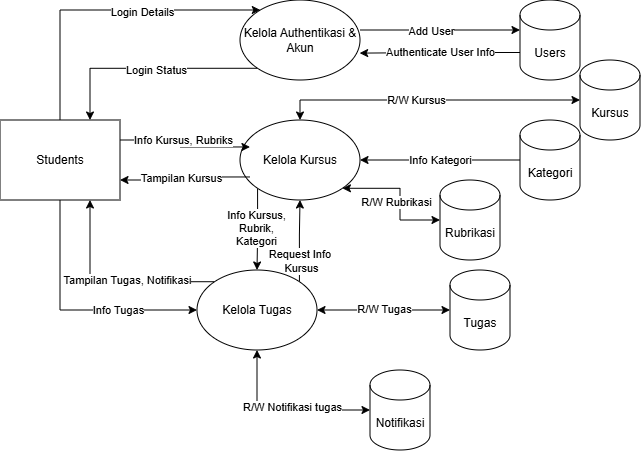

The diagram above was exported from draw.io. Its source (the exported page's mxGraphModel, read from the mxfile embedded in the PNG):
<mxGraphModel dx="615" dy="353" grid="1" gridSize="10" guides="1" tooltips="1" connect="1" arrows="1" fold="1" page="1" pageScale="1" pageWidth="827" pageHeight="583" math="0" shadow="0">
  <root>
    <mxCell id="0" />
    <mxCell id="1" parent="0" />
    <mxCell id="mTdx3yaTF70Ebr6t2kk_-6" edge="1" parent="1" source="mTdx3yaTF70Ebr6t2kk_-1" style="edgeStyle=orthogonalEdgeStyle;rounded=0;orthogonalLoop=1;jettySize=auto;html=1;exitX=0.5;exitY=0;exitDx=0;exitDy=0;" target="mTdx3yaTF70Ebr6t2kk_-2">
      <mxGeometry relative="1" as="geometry">
        <Array as="points">
          <mxPoint x="100" y="110" />
        </Array>
      </mxGeometry>
    </mxCell>
    <mxCell id="mTdx3yaTF70Ebr6t2kk_-12" connectable="0" parent="mTdx3yaTF70Ebr6t2kk_-6" style="edgeLabel;html=1;align=center;verticalAlign=middle;resizable=0;points=[];" value="Login Details" vertex="1">
      <mxGeometry relative="1" x="0.2376" y="-2" as="geometry">
        <mxPoint as="offset" />
      </mxGeometry>
    </mxCell>
    <mxCell id="mTdx3yaTF70Ebr6t2kk_-11" edge="1" parent="1" source="mTdx3yaTF70Ebr6t2kk_-1" style="edgeStyle=orthogonalEdgeStyle;rounded=0;orthogonalLoop=1;jettySize=auto;html=1;exitX=0.5;exitY=1;exitDx=0;exitDy=0;entryX=0;entryY=0.5;entryDx=0;entryDy=0;" target="mTdx3yaTF70Ebr6t2kk_-4">
      <mxGeometry relative="1" as="geometry">
        <Array as="points">
          <mxPoint x="100" y="410" />
        </Array>
        <mxPoint x="250" y="410" as="targetPoint" />
      </mxGeometry>
    </mxCell>
    <mxCell id="mTdx3yaTF70Ebr6t2kk_-15" connectable="0" parent="mTdx3yaTF70Ebr6t2kk_-11" style="edgeLabel;html=1;align=center;verticalAlign=middle;resizable=0;points=[];" value="Info Tugas" vertex="1">
      <mxGeometry relative="1" x="0.1393" y="-4" as="geometry">
        <mxPoint x="27" y="-4" as="offset" />
      </mxGeometry>
    </mxCell>
    <mxCell id="mTdx3yaTF70Ebr6t2kk_-1" parent="1" style="rounded=0;whiteSpace=wrap;html=1;" value="Students" vertex="1">
      <mxGeometry height="80" width="120" x="40" y="220" as="geometry" />
    </mxCell>
    <mxCell id="mTdx3yaTF70Ebr6t2kk_-7" edge="1" parent="1" source="mTdx3yaTF70Ebr6t2kk_-2" style="edgeStyle=orthogonalEdgeStyle;rounded=0;orthogonalLoop=1;jettySize=auto;html=1;exitX=0;exitY=1;exitDx=0;exitDy=0;entryX=0.75;entryY=0;entryDx=0;entryDy=0;" target="mTdx3yaTF70Ebr6t2kk_-1">
      <mxGeometry relative="1" as="geometry" />
    </mxCell>
    <mxCell id="mTdx3yaTF70Ebr6t2kk_-13" connectable="0" parent="mTdx3yaTF70Ebr6t2kk_-7" style="edgeLabel;html=1;align=center;verticalAlign=middle;resizable=0;points=[];" value="Login Status" vertex="1">
      <mxGeometry relative="1" x="-0.0728" y="1" as="geometry">
        <mxPoint as="offset" />
      </mxGeometry>
    </mxCell>
    <mxCell id="mTdx3yaTF70Ebr6t2kk_-28" edge="1" parent="1" style="edgeStyle=orthogonalEdgeStyle;rounded=0;orthogonalLoop=1;jettySize=auto;html=1;exitX=1;exitY=0.5;exitDx=0;exitDy=0;">
      <mxGeometry relative="1" as="geometry">
        <Array as="points">
          <mxPoint x="400" y="130" />
          <mxPoint x="400" y="130" />
        </Array>
        <mxPoint x="400" y="129.99999999999994" as="sourcePoint" />
        <mxPoint x="560" y="129.99999999999994" as="targetPoint" />
      </mxGeometry>
    </mxCell>
    <mxCell id="mTdx3yaTF70Ebr6t2kk_-29" connectable="0" parent="mTdx3yaTF70Ebr6t2kk_-28" style="edgeLabel;html=1;align=center;verticalAlign=middle;resizable=0;points=[];" value="Add User" vertex="1">
      <mxGeometry relative="1" x="-0.1194" y="-1" as="geometry">
        <mxPoint as="offset" />
      </mxGeometry>
    </mxCell>
    <mxCell id="mTdx3yaTF70Ebr6t2kk_-2" parent="1" style="ellipse;whiteSpace=wrap;html=1;" value="Kelola Authentikasi &amp;amp; Akun" vertex="1">
      <mxGeometry height="80" width="120" x="280" y="100" as="geometry" />
    </mxCell>
    <mxCell id="mTdx3yaTF70Ebr6t2kk_-37" edge="1" parent="1" source="mTdx3yaTF70Ebr6t2kk_-3" style="edgeStyle=orthogonalEdgeStyle;rounded=0;orthogonalLoop=1;jettySize=auto;html=1;exitX=0.5;exitY=0;exitDx=0;exitDy=0;startArrow=classic;startFill=1;" target="mTdx3yaTF70Ebr6t2kk_-22">
      <mxGeometry relative="1" as="geometry" />
    </mxCell>
    <mxCell id="mTdx3yaTF70Ebr6t2kk_-38" connectable="0" parent="mTdx3yaTF70Ebr6t2kk_-37" style="edgeLabel;html=1;align=center;verticalAlign=middle;resizable=0;points=[];" value="R/W Kursus" vertex="1">
      <mxGeometry relative="1" x="-0.0969" as="geometry">
        <mxPoint as="offset" />
      </mxGeometry>
    </mxCell>
    <mxCell id="N4j-tl1FH-k5pcCfrgAg-10" edge="1" parent="1" source="mTdx3yaTF70Ebr6t2kk_-3" style="edgeStyle=orthogonalEdgeStyle;rounded=0;orthogonalLoop=1;jettySize=auto;html=1;exitX=1;exitY=0.5;exitDx=0;exitDy=0;startArrow=classic;startFill=1;endArrow=none;endFill=0;" target="N4j-tl1FH-k5pcCfrgAg-9">
      <mxGeometry relative="1" as="geometry" />
    </mxCell>
    <mxCell id="N4j-tl1FH-k5pcCfrgAg-11" connectable="0" parent="N4j-tl1FH-k5pcCfrgAg-10" style="edgeLabel;html=1;align=center;verticalAlign=middle;resizable=0;points=[];" value="Info Kategori" vertex="1">
      <mxGeometry relative="1" x="-0.1385" y="2" as="geometry">
        <mxPoint x="11" y="2" as="offset" />
      </mxGeometry>
    </mxCell>
    <mxCell id="N4j-tl1FH-k5pcCfrgAg-16" edge="1" parent="1" source="mTdx3yaTF70Ebr6t2kk_-3" style="edgeStyle=orthogonalEdgeStyle;rounded=0;orthogonalLoop=1;jettySize=auto;html=1;exitX=0;exitY=1;exitDx=0;exitDy=0;entryX=0.5;entryY=0;entryDx=0;entryDy=0;" target="mTdx3yaTF70Ebr6t2kk_-4">
      <mxGeometry relative="1" as="geometry" />
    </mxCell>
    <mxCell id="N4j-tl1FH-k5pcCfrgAg-17" connectable="0" parent="N4j-tl1FH-k5pcCfrgAg-16" style="edgeLabel;html=1;align=center;verticalAlign=middle;resizable=0;points=[];" value="Info Kursus,&lt;div&gt;Rubrik,&lt;/div&gt;&lt;div&gt;Kategori&lt;/div&gt;" vertex="1">
      <mxGeometry relative="1" x="-0.0394" y="-2" as="geometry">
        <mxPoint as="offset" />
      </mxGeometry>
    </mxCell>
    <mxCell id="mTdx3yaTF70Ebr6t2kk_-3" parent="1" style="ellipse;whiteSpace=wrap;html=1;" value="Kelola Kursus" vertex="1">
      <mxGeometry height="80" width="120" x="280" y="220" as="geometry" />
    </mxCell>
    <mxCell id="mTdx3yaTF70Ebr6t2kk_-10" edge="1" parent="1" source="mTdx3yaTF70Ebr6t2kk_-4" style="edgeStyle=orthogonalEdgeStyle;rounded=0;orthogonalLoop=1;jettySize=auto;html=1;exitX=0;exitY=0;exitDx=0;exitDy=0;entryX=0.75;entryY=1;entryDx=0;entryDy=0;" target="mTdx3yaTF70Ebr6t2kk_-1">
      <mxGeometry relative="1" as="geometry" />
    </mxCell>
    <mxCell id="mTdx3yaTF70Ebr6t2kk_-17" connectable="0" parent="mTdx3yaTF70Ebr6t2kk_-10" style="edgeLabel;html=1;align=center;verticalAlign=middle;resizable=0;points=[];" value="Tampilan Tugas, Notifikasi" vertex="1">
      <mxGeometry relative="1" x="-0.1447" y="-2" as="geometry">
        <mxPoint as="offset" />
      </mxGeometry>
    </mxCell>
    <mxCell id="mTdx3yaTF70Ebr6t2kk_-27" edge="1" parent="1" source="mTdx3yaTF70Ebr6t2kk_-4" style="edgeStyle=orthogonalEdgeStyle;rounded=0;orthogonalLoop=1;jettySize=auto;html=1;exitX=1;exitY=0.5;exitDx=0;exitDy=0;startArrow=classic;startFill=1;" target="mTdx3yaTF70Ebr6t2kk_-23">
      <mxGeometry relative="1" as="geometry" />
    </mxCell>
    <mxCell id="mTdx3yaTF70Ebr6t2kk_-35" connectable="0" parent="mTdx3yaTF70Ebr6t2kk_-27" style="edgeLabel;html=1;align=center;verticalAlign=middle;resizable=0;points=[];" value="R/W Tugas" vertex="1">
      <mxGeometry relative="1" x="0.0101" y="1" as="geometry">
        <mxPoint as="offset" />
      </mxGeometry>
    </mxCell>
    <mxCell id="N4j-tl1FH-k5pcCfrgAg-14" edge="1" parent="1" source="mTdx3yaTF70Ebr6t2kk_-4" style="edgeStyle=orthogonalEdgeStyle;rounded=0;orthogonalLoop=1;jettySize=auto;html=1;exitX=1;exitY=0;exitDx=0;exitDy=0;entryX=0.5;entryY=1;entryDx=0;entryDy=0;" target="mTdx3yaTF70Ebr6t2kk_-3">
      <mxGeometry relative="1" as="geometry" />
    </mxCell>
    <mxCell id="N4j-tl1FH-k5pcCfrgAg-18" connectable="0" parent="N4j-tl1FH-k5pcCfrgAg-14" style="edgeLabel;html=1;align=center;verticalAlign=middle;resizable=0;points=[];" value="Request Info&amp;nbsp;&lt;div&gt;Kursus&lt;/div&gt;" vertex="1">
      <mxGeometry relative="1" x="-0.5518" as="geometry">
        <mxPoint x="1" y="-3" as="offset" />
      </mxGeometry>
    </mxCell>
    <mxCell id="mTdx3yaTF70Ebr6t2kk_-4" parent="1" style="ellipse;whiteSpace=wrap;html=1;" value="Kelola Tugas" vertex="1">
      <mxGeometry height="80" width="120" x="237" y="370" as="geometry" />
    </mxCell>
    <mxCell id="mTdx3yaTF70Ebr6t2kk_-8" edge="1" parent="1" source="mTdx3yaTF70Ebr6t2kk_-1" style="edgeStyle=orthogonalEdgeStyle;rounded=0;orthogonalLoop=1;jettySize=auto;html=1;exitX=1;exitY=0.25;exitDx=0;exitDy=0;entryX=0.083;entryY=0.337;entryDx=0;entryDy=0;entryPerimeter=0;" target="mTdx3yaTF70Ebr6t2kk_-3">
      <mxGeometry relative="1" as="geometry" />
    </mxCell>
    <mxCell id="mTdx3yaTF70Ebr6t2kk_-14" connectable="0" parent="mTdx3yaTF70Ebr6t2kk_-8" style="edgeLabel;html=1;align=center;verticalAlign=middle;resizable=0;points=[];" value="Info Kursus, Rubriks" vertex="1">
      <mxGeometry relative="1" x="-0.23" as="geometry">
        <mxPoint x="10" as="offset" />
      </mxGeometry>
    </mxCell>
    <mxCell id="mTdx3yaTF70Ebr6t2kk_-9" edge="1" parent="1" source="mTdx3yaTF70Ebr6t2kk_-1" style="edgeStyle=orthogonalEdgeStyle;rounded=0;orthogonalLoop=1;jettySize=auto;html=1;exitX=1;exitY=0.75;exitDx=0;exitDy=0;entryX=0.083;entryY=0.712;entryDx=0;entryDy=0;entryPerimeter=0;startArrow=classic;startFill=1;endArrow=none;endFill=0;" target="mTdx3yaTF70Ebr6t2kk_-3">
      <mxGeometry relative="1" as="geometry" />
    </mxCell>
    <mxCell id="mTdx3yaTF70Ebr6t2kk_-25" connectable="0" parent="mTdx3yaTF70Ebr6t2kk_-9" style="edgeLabel;html=1;align=center;verticalAlign=middle;resizable=0;points=[];" value="Tampilan Kursus" vertex="1">
      <mxGeometry relative="1" x="-0.2969" y="2" as="geometry">
        <mxPoint x="14" as="offset" />
      </mxGeometry>
    </mxCell>
    <mxCell id="mTdx3yaTF70Ebr6t2kk_-18" parent="1" style="shape=cylinder3;whiteSpace=wrap;html=1;boundedLbl=1;backgroundOutline=1;size=15;" value="Users" vertex="1">
      <mxGeometry height="80" width="60" x="560" y="100" as="geometry" />
    </mxCell>
    <mxCell id="mTdx3yaTF70Ebr6t2kk_-22" parent="1" style="shape=cylinder3;whiteSpace=wrap;html=1;boundedLbl=1;backgroundOutline=1;size=15;" value="Kursus" vertex="1">
      <mxGeometry height="80" width="60" x="620" y="160" as="geometry" />
    </mxCell>
    <mxCell id="mTdx3yaTF70Ebr6t2kk_-23" parent="1" style="shape=cylinder3;whiteSpace=wrap;html=1;boundedLbl=1;backgroundOutline=1;size=15;" value="Tugas" vertex="1">
      <mxGeometry height="80" width="60" x="490" y="370" as="geometry" />
    </mxCell>
    <mxCell id="N4j-tl1FH-k5pcCfrgAg-1" parent="1" style="shape=cylinder3;whiteSpace=wrap;html=1;boundedLbl=1;backgroundOutline=1;size=15;" value="Notifikasi" vertex="1">
      <mxGeometry height="80" width="60" x="410" y="470" as="geometry" />
    </mxCell>
    <mxCell id="N4j-tl1FH-k5pcCfrgAg-2" edge="1" parent="1" source="mTdx3yaTF70Ebr6t2kk_-4" style="edgeStyle=orthogonalEdgeStyle;rounded=0;orthogonalLoop=1;jettySize=auto;html=1;exitX=0.5;exitY=1;exitDx=0;exitDy=0;entryX=0;entryY=0.5;entryDx=0;entryDy=0;entryPerimeter=0;startArrow=classic;startFill=1;" target="N4j-tl1FH-k5pcCfrgAg-1">
      <mxGeometry relative="1" as="geometry" />
    </mxCell>
    <mxCell id="N4j-tl1FH-k5pcCfrgAg-3" connectable="0" parent="N4j-tl1FH-k5pcCfrgAg-2" style="edgeLabel;html=1;align=center;verticalAlign=middle;resizable=0;points=[];" value="R/W Notifikasi tugas" vertex="1">
      <mxGeometry relative="1" x="0.0976" y="3" as="geometry">
        <mxPoint as="offset" />
      </mxGeometry>
    </mxCell>
    <mxCell id="N4j-tl1FH-k5pcCfrgAg-4" parent="1" style="shape=cylinder3;whiteSpace=wrap;html=1;boundedLbl=1;backgroundOutline=1;size=15;" value="Rubrikasi" vertex="1">
      <mxGeometry height="80" width="60" x="480" y="280" as="geometry" />
    </mxCell>
    <mxCell id="N4j-tl1FH-k5pcCfrgAg-5" edge="1" parent="1" source="mTdx3yaTF70Ebr6t2kk_-3" style="edgeStyle=orthogonalEdgeStyle;rounded=0;orthogonalLoop=1;jettySize=auto;html=1;exitX=1;exitY=1;exitDx=0;exitDy=0;entryX=0;entryY=0.5;entryDx=0;entryDy=0;entryPerimeter=0;startArrow=classic;startFill=1;" target="N4j-tl1FH-k5pcCfrgAg-4">
      <mxGeometry relative="1" as="geometry" />
    </mxCell>
    <mxCell id="N4j-tl1FH-k5pcCfrgAg-6" connectable="0" parent="N4j-tl1FH-k5pcCfrgAg-5" style="edgeLabel;html=1;align=center;verticalAlign=middle;resizable=0;points=[];" value="R/W Rubrikasi" vertex="1">
      <mxGeometry relative="1" x="0.0944" y="-4" as="geometry">
        <mxPoint as="offset" />
      </mxGeometry>
    </mxCell>
    <mxCell id="N4j-tl1FH-k5pcCfrgAg-7" edge="1" parent="1" source="mTdx3yaTF70Ebr6t2kk_-18" style="edgeStyle=orthogonalEdgeStyle;rounded=0;orthogonalLoop=1;jettySize=auto;html=1;exitX=0;exitY=0;exitDx=0;exitDy=52.5;exitPerimeter=0;entryX=0.997;entryY=0.664;entryDx=0;entryDy=0;entryPerimeter=0;" target="mTdx3yaTF70Ebr6t2kk_-2">
      <mxGeometry relative="1" as="geometry" />
    </mxCell>
    <mxCell id="N4j-tl1FH-k5pcCfrgAg-8" connectable="0" parent="N4j-tl1FH-k5pcCfrgAg-7" style="edgeLabel;html=1;align=center;verticalAlign=middle;resizable=0;points=[];" value="Authenticate User Info" vertex="1">
      <mxGeometry relative="1" x="0.1829" y="-1" as="geometry">
        <mxPoint x="14" as="offset" />
      </mxGeometry>
    </mxCell>
    <mxCell id="N4j-tl1FH-k5pcCfrgAg-9" parent="1" style="shape=cylinder3;whiteSpace=wrap;html=1;boundedLbl=1;backgroundOutline=1;size=15;" value="Kategori" vertex="1">
      <mxGeometry height="80" width="60" x="560" y="220" as="geometry" />
    </mxCell>
  </root>
</mxGraphModel>